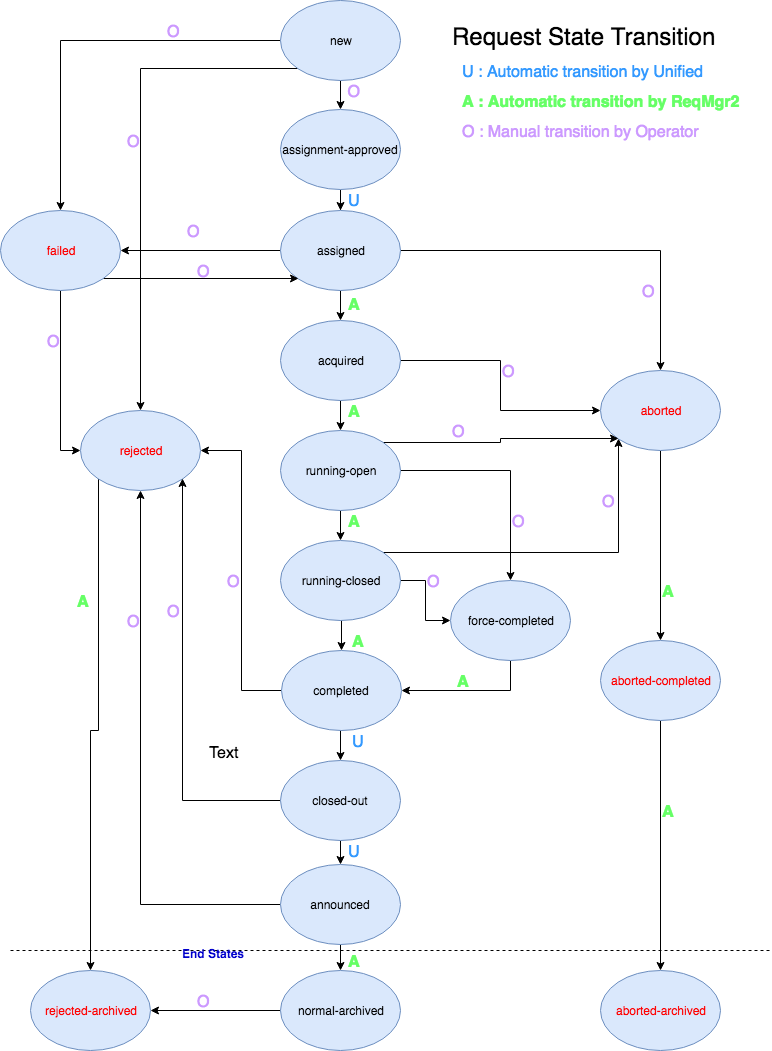

The diagram above was exported from draw.io. Its source (the exported page's mxGraphModel, read from the mxfile embedded in the PNG):
<mxGraphModel dx="1216" dy="884" grid="1" gridSize="10" guides="1" tooltips="1" connect="1" arrows="1" fold="1" page="1" pageScale="1" pageWidth="850" pageHeight="1100" background="#ffffff" math="0" shadow="0">
  <root>
    <mxCell id="0" />
    <mxCell id="1" parent="0" />
    <mxCell id="19" value="" style="edgeStyle=orthogonalEdgeStyle;rounded=0;html=1;jettySize=auto;orthogonalLoop=1;" parent="1" source="2" target="3" edge="1">
      <mxGeometry relative="1" as="geometry" />
    </mxCell>
    <mxCell id="33" style="edgeStyle=orthogonalEdgeStyle;rounded=0;html=1;exitX=0;exitY=1;entryX=0.5;entryY=0;jettySize=auto;orthogonalLoop=1;" parent="1" source="2" target="14" edge="1">
      <mxGeometry relative="1" as="geometry" />
    </mxCell>
    <mxCell id="34" style="edgeStyle=orthogonalEdgeStyle;rounded=0;html=1;exitX=0;exitY=0.5;entryX=0.5;entryY=0;jettySize=auto;orthogonalLoop=1;" parent="1" source="2" target="5" edge="1">
      <mxGeometry relative="1" as="geometry" />
    </mxCell>
    <mxCell id="2" value="new" style="ellipse;whiteSpace=wrap;html=1;fillColor=#dae8fc;strokeColor=#6c8ebf;" parent="1" vertex="1">
      <mxGeometry x="320" y="10" width="120" height="80" as="geometry" />
    </mxCell>
    <mxCell id="20" value="" style="edgeStyle=orthogonalEdgeStyle;rounded=0;html=1;jettySize=auto;orthogonalLoop=1;" parent="1" source="3" target="4" edge="1">
      <mxGeometry relative="1" as="geometry" />
    </mxCell>
    <mxCell id="3" value="assignment-approved" style="ellipse;whiteSpace=wrap;html=1;fillColor=#dae8fc;strokeColor=#6c8ebf;" parent="1" vertex="1">
      <mxGeometry x="320" y="119" width="120" height="80" as="geometry" />
    </mxCell>
    <mxCell id="27" style="edgeStyle=orthogonalEdgeStyle;rounded=0;html=1;exitX=0.5;exitY=1;entryX=0.5;entryY=0;jettySize=auto;orthogonalLoop=1;" parent="1" source="4" target="10" edge="1">
      <mxGeometry relative="1" as="geometry" />
    </mxCell>
    <mxCell id="35" style="edgeStyle=orthogonalEdgeStyle;rounded=0;html=1;exitX=0;exitY=0.5;entryX=1;entryY=0.5;jettySize=auto;orthogonalLoop=1;" parent="1" source="4" target="5" edge="1">
      <mxGeometry relative="1" as="geometry" />
    </mxCell>
    <mxCell id="36" style="edgeStyle=orthogonalEdgeStyle;rounded=0;html=1;exitX=1;exitY=0.5;entryX=0.5;entryY=0;jettySize=auto;orthogonalLoop=1;" parent="1" source="4" target="11" edge="1">
      <mxGeometry relative="1" as="geometry" />
    </mxCell>
    <mxCell id="4" value="assigned" style="ellipse;whiteSpace=wrap;html=1;fillColor=#dae8fc;strokeColor=#6c8ebf;" parent="1" vertex="1">
      <mxGeometry x="320" y="220" width="120" height="80" as="geometry" />
    </mxCell>
    <mxCell id="46" style="edgeStyle=orthogonalEdgeStyle;rounded=0;html=1;exitX=1;exitY=1;entryX=0;entryY=1;jettySize=auto;orthogonalLoop=1;" parent="1" source="5" target="4" edge="1">
      <mxGeometry relative="1" as="geometry" />
    </mxCell>
    <mxCell id="47" style="edgeStyle=orthogonalEdgeStyle;rounded=0;html=1;exitX=0.5;exitY=1;entryX=0;entryY=0.5;jettySize=auto;orthogonalLoop=1;" parent="1" source="5" target="14" edge="1">
      <mxGeometry relative="1" as="geometry" />
    </mxCell>
    <mxCell id="5" value="&lt;font color=&quot;#ff0000&quot;&gt;failed&lt;/font&gt;" style="ellipse;whiteSpace=wrap;html=1;fillColor=#dae8fc;strokeColor=#6c8ebf;" parent="1" vertex="1">
      <mxGeometry x="40" y="220" width="120" height="80" as="geometry" />
    </mxCell>
    <mxCell id="6" value="&lt;font color=&quot;#ff0000&quot;&gt;aborted-archived&lt;/font&gt;" style="ellipse;whiteSpace=wrap;html=1;fillColor=#dae8fc;strokeColor=#6c8ebf;" parent="1" vertex="1">
      <mxGeometry x="640" y="980" width="120" height="80" as="geometry" />
    </mxCell>
    <mxCell id="48" style="edgeStyle=orthogonalEdgeStyle;rounded=0;html=1;exitX=0.5;exitY=1;jettySize=auto;orthogonalLoop=1;" parent="1" source="7" target="6" edge="1">
      <mxGeometry relative="1" as="geometry" />
    </mxCell>
    <mxCell id="7" value="&lt;font color=&quot;#ff0000&quot;&gt;aborted-completed&lt;/font&gt;" style="ellipse;whiteSpace=wrap;html=1;fillColor=#dae8fc;strokeColor=#6c8ebf;" parent="1" vertex="1">
      <mxGeometry x="640" y="650" width="120" height="80" as="geometry" />
    </mxCell>
    <mxCell id="8" value="&lt;font color=&quot;#ff0000&quot;&gt;rejected-archived&lt;/font&gt;" style="ellipse;whiteSpace=wrap;html=1;fillColor=#dae8fc;strokeColor=#6c8ebf;" parent="1" vertex="1">
      <mxGeometry x="70" y="980" width="120" height="80" as="geometry" />
    </mxCell>
    <mxCell id="30" style="edgeStyle=orthogonalEdgeStyle;rounded=0;html=1;exitX=0.5;exitY=1;entryX=0.5;entryY=0;jettySize=auto;orthogonalLoop=1;" parent="1" source="9" target="12" edge="1">
      <mxGeometry relative="1" as="geometry" />
    </mxCell>
    <mxCell id="45" style="edgeStyle=orthogonalEdgeStyle;rounded=0;html=1;exitX=1;exitY=0;entryX=0;entryY=1;jettySize=auto;orthogonalLoop=1;" parent="1" source="9" target="11" edge="1">
      <mxGeometry relative="1" as="geometry" />
    </mxCell>
    <mxCell id="97" style="edgeStyle=orthogonalEdgeStyle;rounded=0;html=1;exitX=1;exitY=0.5;entryX=0;entryY=0.5;jettySize=auto;orthogonalLoop=1;fontSize=16;" parent="1" source="9" target="39" edge="1">
      <mxGeometry relative="1" as="geometry" />
    </mxCell>
    <mxCell id="9" value="running-closed" style="ellipse;whiteSpace=wrap;html=1;fillColor=#dae8fc;strokeColor=#6c8ebf;" parent="1" vertex="1">
      <mxGeometry x="320" y="550" width="120" height="80" as="geometry" />
    </mxCell>
    <mxCell id="28" style="edgeStyle=orthogonalEdgeStyle;rounded=0;html=1;exitX=0.5;exitY=1;entryX=0.5;entryY=0;jettySize=auto;orthogonalLoop=1;" parent="1" source="10" target="13" edge="1">
      <mxGeometry relative="1" as="geometry" />
    </mxCell>
    <mxCell id="37" style="edgeStyle=orthogonalEdgeStyle;rounded=0;html=1;exitX=1;exitY=0.5;jettySize=auto;orthogonalLoop=1;" parent="1" source="10" target="11" edge="1">
      <mxGeometry relative="1" as="geometry" />
    </mxCell>
    <mxCell id="10" value="acquired" style="ellipse;whiteSpace=wrap;html=1;fillColor=#dae8fc;strokeColor=#6c8ebf;" parent="1" vertex="1">
      <mxGeometry x="320" y="330" width="120" height="80" as="geometry" />
    </mxCell>
    <mxCell id="40" style="edgeStyle=orthogonalEdgeStyle;rounded=0;html=1;exitX=0.5;exitY=1;jettySize=auto;orthogonalLoop=1;" parent="1" source="11" target="7" edge="1">
      <mxGeometry relative="1" as="geometry" />
    </mxCell>
    <mxCell id="11" value="&lt;font color=&quot;#ff0000&quot;&gt;aborted&lt;/font&gt;" style="ellipse;whiteSpace=wrap;html=1;fillColor=#dae8fc;strokeColor=#6c8ebf;" parent="1" vertex="1">
      <mxGeometry x="640" y="380" width="120" height="80" as="geometry" />
    </mxCell>
    <mxCell id="31" style="edgeStyle=orthogonalEdgeStyle;rounded=0;html=1;exitX=0.5;exitY=1;entryX=0.5;entryY=0;jettySize=auto;orthogonalLoop=1;" parent="1" source="12" target="16" edge="1">
      <mxGeometry relative="1" as="geometry" />
    </mxCell>
    <mxCell id="53" style="edgeStyle=orthogonalEdgeStyle;rounded=0;html=1;exitX=0;exitY=0.5;entryX=1;entryY=0.5;jettySize=auto;orthogonalLoop=1;" parent="1" source="12" target="14" edge="1">
      <mxGeometry relative="1" as="geometry" />
    </mxCell>
    <mxCell id="12" value="completed" style="ellipse;whiteSpace=wrap;html=1;fillColor=#dae8fc;strokeColor=#6c8ebf;" parent="1" vertex="1">
      <mxGeometry x="321" y="660" width="120" height="80" as="geometry" />
    </mxCell>
    <mxCell id="29" style="edgeStyle=orthogonalEdgeStyle;rounded=0;html=1;exitX=0.5;exitY=1;entryX=0.5;entryY=0;jettySize=auto;orthogonalLoop=1;" parent="1" source="13" target="9" edge="1">
      <mxGeometry relative="1" as="geometry" />
    </mxCell>
    <mxCell id="41" style="edgeStyle=orthogonalEdgeStyle;rounded=0;html=1;exitX=1;exitY=0.5;jettySize=auto;orthogonalLoop=1;" parent="1" source="13" target="39" edge="1">
      <mxGeometry relative="1" as="geometry" />
    </mxCell>
    <mxCell id="44" style="edgeStyle=orthogonalEdgeStyle;rounded=0;html=1;exitX=1;exitY=0;entryX=0;entryY=1;jettySize=auto;orthogonalLoop=1;" parent="1" source="13" target="11" edge="1">
      <mxGeometry relative="1" as="geometry" />
    </mxCell>
    <mxCell id="13" value="running-open" style="ellipse;whiteSpace=wrap;html=1;fillColor=#dae8fc;strokeColor=#6c8ebf;" parent="1" vertex="1">
      <mxGeometry x="320" y="440" width="120" height="80" as="geometry" />
    </mxCell>
    <mxCell id="67" style="edgeStyle=orthogonalEdgeStyle;rounded=0;html=1;exitX=0;exitY=1;jettySize=auto;orthogonalLoop=1;fontSize=16;" parent="1" source="14" target="8" edge="1">
      <mxGeometry relative="1" as="geometry" />
    </mxCell>
    <mxCell id="14" value="&lt;font color=&quot;#ff0000&quot;&gt;rejected&lt;/font&gt;" style="ellipse;whiteSpace=wrap;html=1;fillColor=#dae8fc;strokeColor=#6c8ebf;" parent="1" vertex="1">
      <mxGeometry x="120" y="420" width="120" height="80" as="geometry" />
    </mxCell>
    <mxCell id="24" style="edgeStyle=orthogonalEdgeStyle;rounded=0;html=1;exitX=0.5;exitY=1;entryX=0.5;entryY=0;jettySize=auto;orthogonalLoop=1;" parent="1" source="15" target="17" edge="1">
      <mxGeometry relative="1" as="geometry" />
    </mxCell>
    <mxCell id="54" style="edgeStyle=orthogonalEdgeStyle;rounded=0;html=1;exitX=0;exitY=0.5;entryX=0.5;entryY=1;jettySize=auto;orthogonalLoop=1;" parent="1" source="15" target="14" edge="1">
      <mxGeometry relative="1" as="geometry" />
    </mxCell>
    <mxCell id="15" value="announced" style="ellipse;whiteSpace=wrap;html=1;fillColor=#dae8fc;strokeColor=#6c8ebf;" parent="1" vertex="1">
      <mxGeometry x="320" y="874" width="120" height="80" as="geometry" />
    </mxCell>
    <mxCell id="32" style="edgeStyle=orthogonalEdgeStyle;rounded=0;html=1;exitX=0.5;exitY=1;entryX=0.5;entryY=0;jettySize=auto;orthogonalLoop=1;" parent="1" source="16" target="15" edge="1">
      <mxGeometry relative="1" as="geometry" />
    </mxCell>
    <mxCell id="49" style="edgeStyle=orthogonalEdgeStyle;rounded=0;html=1;exitX=0;exitY=0.5;entryX=1;entryY=1;jettySize=auto;orthogonalLoop=1;" parent="1" source="16" target="14" edge="1">
      <mxGeometry relative="1" as="geometry" />
    </mxCell>
    <mxCell id="16" value="closed-out" style="ellipse;whiteSpace=wrap;html=1;fillColor=#dae8fc;strokeColor=#6c8ebf;" parent="1" vertex="1">
      <mxGeometry x="320" y="770" width="120" height="80" as="geometry" />
    </mxCell>
    <mxCell id="55" style="edgeStyle=orthogonalEdgeStyle;rounded=0;html=1;exitX=0;exitY=0.5;entryX=1;entryY=0.5;jettySize=auto;orthogonalLoop=1;" parent="1" source="17" target="8" edge="1">
      <mxGeometry relative="1" as="geometry" />
    </mxCell>
    <mxCell id="17" value="normal-archived" style="ellipse;whiteSpace=wrap;html=1;fillColor=#dae8fc;strokeColor=#6c8ebf;" parent="1" vertex="1">
      <mxGeometry x="320" y="980" width="120" height="80" as="geometry" />
    </mxCell>
    <mxCell id="96" style="edgeStyle=orthogonalEdgeStyle;rounded=0;html=1;exitX=0.5;exitY=1;jettySize=auto;orthogonalLoop=1;fontSize=16;" parent="1" source="39" target="12" edge="1">
      <mxGeometry relative="1" as="geometry" />
    </mxCell>
    <mxCell id="39" value="force-completed" style="ellipse;whiteSpace=wrap;html=1;fillColor=#dae8fc;strokeColor=#6c8ebf;" parent="1" vertex="1">
      <mxGeometry x="490" y="590" width="120" height="80" as="geometry" />
    </mxCell>
    <mxCell id="58" value="" style="endArrow=none;dashed=1;html=1;" parent="1" edge="1">
      <mxGeometry width="50" height="50" relative="1" as="geometry">
        <mxPoint x="50" y="960" as="sourcePoint" />
        <mxPoint x="810" y="960" as="targetPoint" />
        <Array as="points">
          <mxPoint x="220" y="960" />
        </Array>
      </mxGeometry>
    </mxCell>
    <mxCell id="60" value="&lt;b&gt;&lt;font color=&quot;#0000cc&quot;&gt;End States&lt;/font&gt;&lt;/b&gt;" style="text;html=1;resizable=0;points=[];autosize=1;align=left;verticalAlign=top;spacingTop=-4;" parent="1" vertex="1">
      <mxGeometry x="220" y="954" width="80" height="20" as="geometry" />
    </mxCell>
    <mxCell id="62" value="&lt;b&gt;&lt;font color=&quot;#66ff66&quot;&gt;A&lt;/font&gt;&lt;/b&gt;&lt;br&gt;" style="text;html=1;resizable=0;points=[];autosize=1;align=left;verticalAlign=top;spacingTop=-4;fontSize=16;" parent="1" vertex="1">
      <mxGeometry x="386" y="303" width="30" height="20" as="geometry" />
    </mxCell>
    <mxCell id="63" value="&lt;b&gt;&lt;font color=&quot;#66ff66&quot;&gt;A&lt;/font&gt;&lt;/b&gt;" style="text;html=1;resizable=0;points=[];autosize=1;align=left;verticalAlign=top;spacingTop=-4;fontSize=16;" parent="1" vertex="1">
      <mxGeometry x="390" y="640" width="30" height="20" as="geometry" />
    </mxCell>
    <mxCell id="64" value="&lt;b&gt;&lt;font color=&quot;#66ff66&quot;&gt;A&lt;/font&gt;&lt;/b&gt;" style="text;html=1;resizable=0;points=[];autosize=1;align=left;verticalAlign=top;spacingTop=-4;fontSize=16;" parent="1" vertex="1">
      <mxGeometry x="386" y="520" width="30" height="20" as="geometry" />
    </mxCell>
    <mxCell id="65" value="&lt;b&gt;&lt;font color=&quot;#66ff66&quot;&gt;A&lt;/font&gt;&lt;/b&gt;" style="text;html=1;resizable=0;points=[];autosize=1;align=left;verticalAlign=top;spacingTop=-4;fontSize=16;" parent="1" vertex="1">
      <mxGeometry x="386" y="410" width="30" height="20" as="geometry" />
    </mxCell>
    <mxCell id="66" value="&lt;b&gt;&lt;font color=&quot;#66ff66&quot;&gt;A&lt;/font&gt;&lt;/b&gt;" style="text;html=1;resizable=0;points=[];autosize=1;align=left;verticalAlign=top;spacingTop=-4;fontSize=16;" parent="1" vertex="1">
      <mxGeometry x="386" y="960" width="30" height="20" as="geometry" />
    </mxCell>
    <mxCell id="68" value="&lt;b&gt;&lt;font color=&quot;#66ff66&quot;&gt;A&lt;/font&gt;&lt;/b&gt;" style="text;html=1;resizable=0;points=[];autosize=1;align=left;verticalAlign=top;spacingTop=-4;fontSize=16;" parent="1" vertex="1">
      <mxGeometry x="115" y="600" width="30" height="20" as="geometry" />
    </mxCell>
    <mxCell id="69" value="&lt;font style=&quot;font-size: 24px&quot;&gt;Request State Transition&amp;nbsp;&lt;/font&gt;" style="text;html=1;resizable=0;points=[];autosize=1;align=left;verticalAlign=top;spacingTop=-4;fontSize=16;" parent="1" vertex="1">
      <mxGeometry x="490" y="30" width="290" height="20" as="geometry" />
    </mxCell>
    <mxCell id="70" value="&lt;font color=&quot;#3399ff&quot;&gt;U&lt;/font&gt;" style="text;html=1;resizable=0;points=[];autosize=1;align=left;verticalAlign=top;spacingTop=-4;fontSize=16;" parent="1" vertex="1">
      <mxGeometry x="386" y="199" width="30" height="20" as="geometry" />
    </mxCell>
    <mxCell id="71" value="&lt;font color=&quot;#3399ff&quot;&gt;U&lt;/font&gt;" style="text;html=1;resizable=0;points=[];autosize=1;align=left;verticalAlign=top;spacingTop=-4;fontSize=16;" parent="1" vertex="1">
      <mxGeometry x="390" y="740" width="30" height="20" as="geometry" />
    </mxCell>
    <mxCell id="72" value="&lt;font color=&quot;#3399ff&quot;&gt;U&lt;/font&gt;" style="text;html=1;resizable=0;points=[];autosize=1;align=left;verticalAlign=top;spacingTop=-4;fontSize=16;" parent="1" vertex="1">
      <mxGeometry x="386" y="850" width="30" height="20" as="geometry" />
    </mxCell>
    <mxCell id="73" value="&lt;font color=&quot;#3399ff&quot;&gt;U : Automatic transition by Unified&lt;/font&gt;" style="text;html=1;resizable=0;points=[];autosize=1;align=left;verticalAlign=top;spacingTop=-4;fontSize=16;" parent="1" vertex="1">
      <mxGeometry x="500" y="70" width="260" height="20" as="geometry" />
    </mxCell>
    <mxCell id="74" value="&lt;b&gt;&lt;font color=&quot;#66ff66&quot;&gt;A&lt;/font&gt;&lt;/b&gt;" style="text;html=1;resizable=0;points=[];autosize=1;align=left;verticalAlign=top;spacingTop=-4;fontSize=16;" parent="1" vertex="1">
      <mxGeometry x="700" y="810" width="30" height="20" as="geometry" />
    </mxCell>
    <mxCell id="75" value="&lt;b&gt;&lt;font color=&quot;#66ff66&quot;&gt;A : Automatic transition by ReqMgr2&lt;/font&gt;&lt;/b&gt;" style="text;html=1;resizable=0;points=[];autosize=1;align=left;verticalAlign=top;spacingTop=-4;fontSize=16;" parent="1" vertex="1">
      <mxGeometry x="500" y="100" width="290" height="20" as="geometry" />
    </mxCell>
    <mxCell id="76" value="&lt;font color=&quot;#cc99ff&quot;&gt;O&lt;/font&gt;" style="text;html=1;resizable=0;points=[];autosize=1;align=left;verticalAlign=top;spacingTop=-4;fontSize=16;" parent="1" vertex="1">
      <mxGeometry x="225" y="230" width="30" height="20" as="geometry" />
    </mxCell>
    <mxCell id="77" value="&lt;font color=&quot;#cc99ff&quot;&gt;O&lt;/font&gt;" style="text;html=1;resizable=0;points=[];autosize=1;align=left;verticalAlign=top;spacingTop=-4;fontSize=16;" parent="1" vertex="1">
      <mxGeometry x="165" y="140" width="30" height="20" as="geometry" />
    </mxCell>
    <mxCell id="78" value="&lt;font color=&quot;#cc99ff&quot;&gt;O&lt;/font&gt;" style="text;html=1;resizable=0;points=[];autosize=1;align=left;verticalAlign=top;spacingTop=-4;fontSize=16;" parent="1" vertex="1">
      <mxGeometry x="235" y="270" width="30" height="20" as="geometry" />
    </mxCell>
    <mxCell id="79" value="&lt;font color=&quot;#cc99ff&quot;&gt;O&lt;/font&gt;" style="text;html=1;resizable=0;points=[];autosize=1;align=left;verticalAlign=top;spacingTop=-4;fontSize=16;" parent="1" vertex="1">
      <mxGeometry x="85" y="340" width="30" height="20" as="geometry" />
    </mxCell>
    <mxCell id="80" value="&lt;font color=&quot;#cc99ff&quot;&gt;O&lt;/font&gt;" style="text;html=1;resizable=0;points=[];autosize=1;align=left;verticalAlign=top;spacingTop=-4;fontSize=16;" parent="1" vertex="1">
      <mxGeometry x="205" y="30" width="30" height="20" as="geometry" />
    </mxCell>
    <mxCell id="81" value="&lt;font color=&quot;#cc99ff&quot;&gt;O&lt;/font&gt;" style="text;html=1;resizable=0;points=[];autosize=1;align=left;verticalAlign=top;spacingTop=-4;fontSize=16;" parent="1" vertex="1">
      <mxGeometry x="540" y="370" width="30" height="20" as="geometry" />
    </mxCell>
    <mxCell id="82" value="&lt;font color=&quot;#cc99ff&quot;&gt;O&lt;/font&gt;" style="text;html=1;resizable=0;points=[];autosize=1;align=left;verticalAlign=top;spacingTop=-4;fontSize=16;" parent="1" vertex="1">
      <mxGeometry x="680" y="290" width="30" height="20" as="geometry" />
    </mxCell>
    <mxCell id="83" value="&lt;font color=&quot;#cc99ff&quot;&gt;O&lt;/font&gt;" style="text;html=1;resizable=0;points=[];autosize=1;align=left;verticalAlign=top;spacingTop=-4;fontSize=16;" parent="1" vertex="1">
      <mxGeometry x="550" y="520" width="30" height="20" as="geometry" />
    </mxCell>
    <mxCell id="84" value="&lt;font color=&quot;#cc99ff&quot;&gt;O&lt;/font&gt;" style="text;html=1;resizable=0;points=[];autosize=1;align=left;verticalAlign=top;spacingTop=-4;fontSize=16;" parent="1" vertex="1">
      <mxGeometry x="490" y="430" width="30" height="20" as="geometry" />
    </mxCell>
    <mxCell id="85" value="&lt;font color=&quot;#cc99ff&quot;&gt;O&lt;/font&gt;" style="text;html=1;resizable=0;points=[];autosize=1;align=left;verticalAlign=top;spacingTop=-4;fontSize=16;" parent="1" vertex="1">
      <mxGeometry x="465" y="580" width="30" height="20" as="geometry" />
    </mxCell>
    <mxCell id="86" value="&lt;font color=&quot;#cc99ff&quot;&gt;O&lt;/font&gt;" style="text;html=1;resizable=0;points=[];autosize=1;align=left;verticalAlign=top;spacingTop=-4;fontSize=16;" parent="1" vertex="1">
      <mxGeometry x="640" y="500" width="30" height="20" as="geometry" />
    </mxCell>
    <mxCell id="87" value="&lt;b&gt;&lt;font color=&quot;#66ff66&quot;&gt;A&lt;/font&gt;&lt;/b&gt;" style="text;html=1;resizable=0;points=[];autosize=1;align=left;verticalAlign=top;spacingTop=-4;fontSize=16;" parent="1" vertex="1">
      <mxGeometry x="495" y="680" width="30" height="20" as="geometry" />
    </mxCell>
    <mxCell id="88" value="&lt;b&gt;&lt;font color=&quot;#66ff66&quot;&gt;A&lt;/font&gt;&lt;/b&gt;" style="text;html=1;resizable=0;points=[];autosize=1;align=left;verticalAlign=top;spacingTop=-4;fontSize=16;" parent="1" vertex="1">
      <mxGeometry x="700" y="590" width="30" height="20" as="geometry" />
    </mxCell>
    <mxCell id="90" value="&lt;font color=&quot;#cc99ff&quot;&gt;O : Manual transition by Operator&lt;/font&gt;" style="text;html=1;resizable=0;points=[];autosize=1;align=left;verticalAlign=top;spacingTop=-4;fontSize=16;" parent="1" vertex="1">
      <mxGeometry x="500" y="130" width="250" height="20" as="geometry" />
    </mxCell>
    <mxCell id="91" value="&lt;font color=&quot;#cc99ff&quot;&gt;O&lt;/font&gt;" style="text;html=1;resizable=0;points=[];autosize=1;align=left;verticalAlign=top;spacingTop=-4;fontSize=16;" parent="1" vertex="1">
      <mxGeometry x="235" y="1000" width="30" height="20" as="geometry" />
    </mxCell>
    <mxCell id="94" value="&amp;nbsp;" style="text;html=1;resizable=0;points=[];autosize=1;align=left;verticalAlign=top;spacingTop=-4;fontSize=16;" parent="1" vertex="1">
      <mxGeometry x="385" y="90" width="20" height="20" as="geometry" />
    </mxCell>
    <mxCell id="95" value="&lt;font color=&quot;#cc99ff&quot;&gt;&amp;nbsp;O&lt;/font&gt;" style="text;html=1;resizable=0;points=[];autosize=1;align=left;verticalAlign=top;spacingTop=-4;fontSize=16;" parent="1" vertex="1">
      <mxGeometry x="381" y="90" width="30" height="20" as="geometry" />
    </mxCell>
    <mxCell id="98" value="Text" style="text;html=1;resizable=0;points=[];autosize=1;align=left;verticalAlign=top;spacingTop=-4;fontSize=16;" parent="1" vertex="1">
      <mxGeometry x="247" y="751" width="40" height="20" as="geometry" />
    </mxCell>
    <mxCell id="99" value="&lt;font color=&quot;#cc99ff&quot;&gt;O&lt;/font&gt;" style="text;html=1;resizable=0;points=[];autosize=1;align=left;verticalAlign=top;spacingTop=-4;fontSize=16;" parent="1" vertex="1">
      <mxGeometry x="165" y="620" width="30" height="20" as="geometry" />
    </mxCell>
    <mxCell id="100" value="&lt;font color=&quot;#cc99ff&quot;&gt;O&lt;/font&gt;" style="text;html=1;resizable=0;points=[];autosize=1;align=left;verticalAlign=top;spacingTop=-4;fontSize=16;" parent="1" vertex="1">
      <mxGeometry x="205" y="610" width="30" height="20" as="geometry" />
    </mxCell>
    <mxCell id="101" value="&lt;font color=&quot;#cc99ff&quot;&gt;O&lt;/font&gt;" style="text;html=1;resizable=0;points=[];autosize=1;align=left;verticalAlign=top;spacingTop=-4;fontSize=16;" parent="1" vertex="1">
      <mxGeometry x="265" y="580" width="30" height="20" as="geometry" />
    </mxCell>
  </root>
</mxGraphModel>